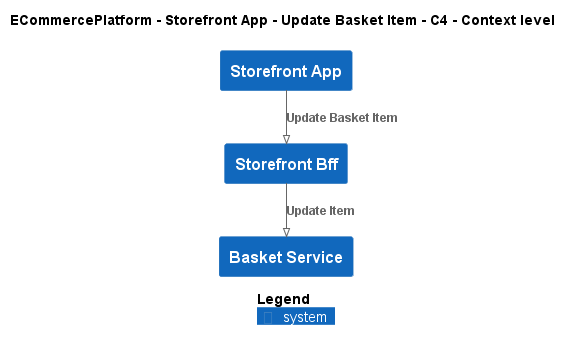

The diagram above was rendered by PlantUML. Its source (embedded in the PNG):
@startuml
!pragma layout smetana
!include ..\..\..\..\..\.c4s\C4_Context.puml

AddElementTag("c4interflow:lifecycle:new", $bgColor=green, $fontColor=#ffffff, $borderColor=green, $shadowing="False")
AddElementTag("c4interflow:lifecycle:changed", $bgColor=orange, $fontColor=#ffffff, $borderColor=orange, $shadowing="False")
AddElementTag("c4interflow:lifecycle:removed", $bgColor=red, $fontColor=#ffffff, $borderColor=red, $shadowing="False")

AddRelTag("c4interflow:lifecycle:new", $textColor=green, $lineColor=green)
AddRelTag("c4interflow:lifecycle:changed", $textColor=orange, $lineColor=orange)
AddRelTag("c4interflow:lifecycle:removed", $textColor=red, $lineColor=red)

SHOW_PERSON_PORTRAIT()
LAYOUT_TOP_DOWN()

skinparam linetype polyline

title ECommercePlatform - Storefront App - Update Basket Item - C4 - Context level

System(ECommercePlatform.SoftwareSystems.StorefrontApp, "Storefront App", "")
System(ECommercePlatform.SoftwareSystems.StorefrontBff, "Storefront Bff", "")
System(ECommercePlatform.SoftwareSystems.BasketService, "Basket Service", "")

Rel(ECommercePlatform.SoftwareSystems.StorefrontApp, ECommercePlatform.SoftwareSystems.StorefrontBff, "Update Basket Item")
Rel(ECommercePlatform.SoftwareSystems.StorefrontBff, ECommercePlatform.SoftwareSystems.BasketService, "Update Item")


SHOW_LEGEND()
@enduml